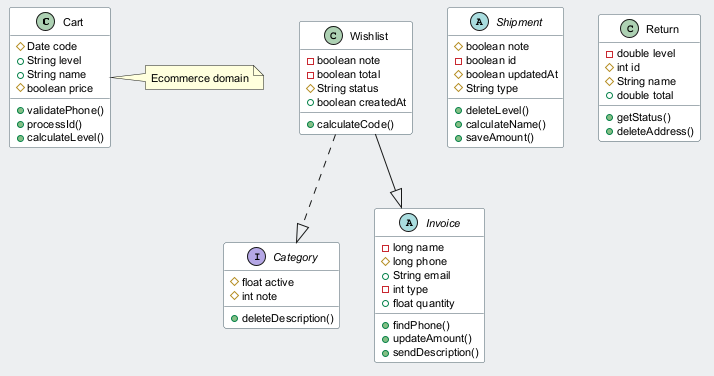

The diagram above was rendered by PlantUML. Its source (embedded in the PNG):
@startuml
skinparam backgroundColor #ECEFF1
skinparam classBackgroundColor #FFFFFF
skinparam classBorderColor #455A64
skinparam defaultFontSize 11
class Cart {
  #Date code
  +String level
  +String name
  #boolean price
  +validatePhone()
  +processId()
  +calculateLevel()
}
class Wishlist {
  -boolean note
  -boolean total
  #String status
  +boolean createdAt
  +calculateCode()
}
abstract class Shipment {
  #boolean note
  -boolean id
  #boolean updatedAt
  #String type
  +deleteLevel()
  +calculateName()
  +saveAmount()
}
interface Category {
  #float active
  #int note
  +deleteDescription()
}
abstract class Invoice {
  -long name
  #long phone
  +String email
  -int type
  +float quantity
  +findPhone()
  +updateAmount()
  +sendDescription()
}
class Return {
  -double level
  #int id
  #String name
  +double total
  +getStatus()
  +deleteAddress()
}
Wishlist ..|> Category
Wishlist --|> Invoice
note right of Cart : Ecommerce domain
@enduml